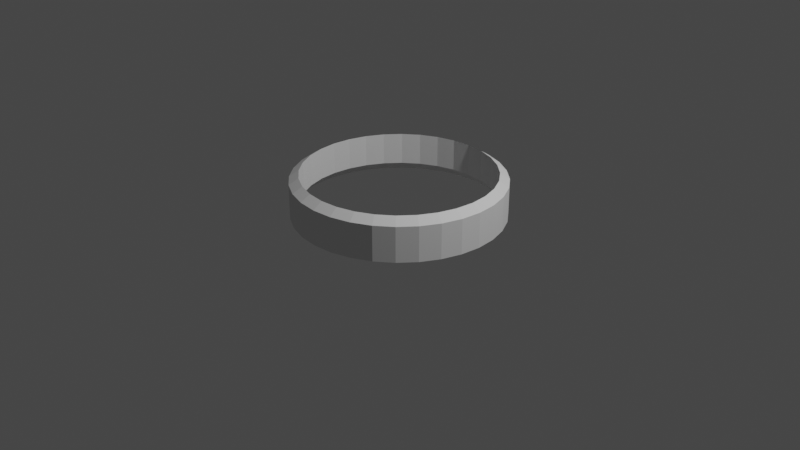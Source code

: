 # Source: portal.blend  (saved by Blender 2.91.10; exported with 4.5.12 LTS)
import bpy
from mathutils import Matrix  # noqa: F401  (used for matrix-valued properties, if any)

bpy.ops.wm.read_factory_settings(use_empty=True)
scene = bpy.context.scene
scene.name = 'Scene'

# ---- collections
col_collection = bpy.data.collections.new('Collection'); scene.collection.children.link(col_collection)

# ---- world
world_world = bpy.data.worlds.new('World'); scene.world = world_world
world_world.use_nodes = True; world_world.node_tree.nodes.clear()
_N = world_world.node_tree.nodes; _L = world_world.node_tree.links
n0 = _N.new('ShaderNodeOutputWorld'); n0.name = 'World Output'; n0.location = (300, 300)
n1 = _N.new('ShaderNodeBackground'); n1.name = 'Background'; n1.location = (10, 300)
n1.inputs[0].default_value = (0.05088, 0.05088, 0.05088, 1.0)
_L.new(n1.outputs[0], n0.inputs[0])
n0.is_active_output = True
world_world.color = (0.05088, 0.05088, 0.05088)
world_world.use_sun_shadow = False
world_world.sun_shadow_jitter_overblur = 0.0

# ---- cameras
cam_camera = bpy.data.cameras.new('Camera')
cam_camera.clip_end = 100.0
cam_camera.ortho_scale = 7.314

# ---- lights
light_light = bpy.data.lights.new('Light', 'POINT')
light_light.transmission_factor = 0.0
light_light.energy = 1000.0
light_light.shadow_soft_size = 0.1
light_light.shadow_maximum_resolution = 0.006
light_light.use_absolute_resolution = True

# ---- meshes
me_cylinder = bpy.data.meshes.new('Cylinder')
me_cylinder.from_pydata([(0.0, 1.0, -1.0), (0.0, 1.0, -0.6643), (0.1951, 0.9808, -1.0), (0.1951, 0.9808, -0.6643), (0.3827, 0.9239, -1.0), (0.3827, 0.9239, -0.6643), (0.5556, 0.8315, -1.0), (0.5556, 0.8315, -0.6643), (0.7071, 0.7071, -1.0), (0.7071, 0.7071, -0.6643), (0.8315, 0.5556, -1.0), (0.8315, 0.5556, -0.6643), (0.9239, 0.3827, -1.0), (0.9239, 0.3827, -0.6643), (0.9808, 0.1951, -1.0), (0.9808, 0.1951, -0.6643), (1.0, 7.55e-08, -1.0), (1.0, 7.55e-08, -0.6643), (0.9808, -0.1951, -1.0), (0.9808, -0.1951, -0.6643), (0.9239, -0.3827, -1.0), (0.9239, -0.3827, -0.6643), (0.8315, -0.5556, -1.0), (0.8315, -0.5556, -0.6643), (0.7071, -0.7071, -1.0), (0.7071, -0.7071, -0.6643), (0.5556, -0.8315, -1.0), (0.5556, -0.8315, -0.6643), (0.3827, -0.9239, -1.0), (0.3827, -0.9239, -0.6643), (0.1951, -0.9808, -1.0), (0.1951, -0.9808, -0.6643), (-3.258e-07, -1.0, -1.0), (-3.258e-07, -1.0, -0.6643), (-0.1951, -0.9808, -1.0), (-0.1951, -0.9808, -0.6643), (-0.3827, -0.9239, -1.0), (-0.3827, -0.9239, -0.6643), (-0.5556, -0.8315, -1.0), (-0.5556, -0.8315, -0.6643), (-0.7071, -0.7071, -1.0), (-0.7071, -0.7071, -0.6643), (-0.8315, -0.5556, -1.0), (-0.8315, -0.5556, -0.6643), (-0.9239, -0.3827, -1.0), (-0.9239, -0.3827, -0.6643), (-0.9808, -0.1951, -1.0), (-0.9808, -0.1951, -0.6643), (-1.0, 9.656e-07, -1.0), (-1.0, 9.656e-07, -0.6643), (-0.9808, 0.1951, -1.0), (-0.9808, 0.1951, -0.6643), (-0.9239, 0.3827, -1.0), (-0.9239, 0.3827, -0.6643), (-0.8315, 0.5556, -1.0), (-0.8315, 0.5556, -0.6643), (-0.7071, 0.7071, -1.0), (-0.7071, 0.7071, -0.6643), (-0.5556, 0.8315, -1.0), (-0.5556, 0.8315, -0.6643), (-0.3827, 0.9239, -1.0), (-0.3827, 0.9239, -0.6643), (-0.1951, 0.9808, -1.0), (-0.1951, 0.9808, -0.6643), (0.0, 1.1, -1.1), (0.0, 1.1, -0.7307), (0.2146, 1.079, -1.1), (0.2146, 1.079, -0.7307), (0.421, 1.016, -1.1), (0.421, 1.016, -0.7307), (0.6111, 0.9146, -1.1), (0.6111, 0.9146, -0.7307), (0.7778, 0.7778, -1.1), (0.7778, 0.7778, -0.7307), (0.9146, 0.6111, -1.1), (0.9146, 0.6111, -0.7307), (1.016, 0.421, -1.1), (1.016, 0.421, -0.7307), (1.079, 0.2146, -1.1), (1.079, 0.2146, -0.7307), (1.1, 8.305e-08, -1.1), (1.1, 8.305e-08, -0.7307), (1.079, -0.2146, -1.1), (1.079, -0.2146, -0.7307), (1.016, -0.421, -1.1), (1.016, -0.421, -0.7307), (0.9146, -0.6111, -1.1), (0.9146, -0.6111, -0.7307), (0.7778, -0.7778, -1.1), (0.7778, -0.7778, -0.7307), (0.6111, -0.9146, -1.1), (0.6111, -0.9146, -0.7307), (0.421, -1.016, -1.1), (0.421, -1.016, -0.7307), (0.2146, -1.079, -1.1), (0.2146, -1.079, -0.7307), (-3.584e-07, -1.1, -1.1), (-3.584e-07, -1.1, -0.7307), (-0.2146, -1.079, -1.1), (-0.2146, -1.079, -0.7307), (-0.421, -1.016, -1.1), (-0.421, -1.016, -0.7307), (-0.6111, -0.9146, -1.1), (-0.6111, -0.9146, -0.7307), (-0.7778, -0.7778, -1.1), (-0.7778, -0.7778, -0.7307), (-0.9146, -0.6111, -1.1), (-0.9146, -0.6111, -0.7307), (-1.016, -0.421, -1.1), (-1.016, -0.421, -0.7307), (-1.079, -0.2146, -1.1), (-1.079, -0.2146, -0.7307), (-1.1, 1.062e-06, -1.1), (-1.1, 1.062e-06, -0.7307), (-1.079, 0.2146, -1.1), (-1.079, 0.2146, -0.7307), (-1.016, 0.421, -1.1), (-1.016, 0.421, -0.7307), (-0.9146, 0.6111, -1.1), (-0.9146, 0.6111, -0.7307), (-0.7778, 0.7778, -1.1), (-0.7778, 0.7778, -0.7307), (-0.6111, 0.9146, -1.1), (-0.6111, 0.9146, -0.7307), (-0.421, 1.016, -1.1), (-0.421, 1.016, -0.7307), (-0.2146, 1.079, -1.1), (-0.2146, 1.079, -0.7307)], [], [(0, 2, 3, 1), (2, 4, 5, 3), (4, 6, 7, 5), (6, 8, 9, 7), (8, 10, 11, 9), (10, 12, 13, 11), (12, 14, 15, 13), (14, 16, 17, 15), (16, 18, 19, 17), (18, 20, 21, 19), (20, 22, 23, 21), (22, 24, 25, 23), (24, 26, 27, 25), (26, 28, 29, 27), (28, 30, 31, 29), (30, 32, 33, 31), (32, 34, 35, 33), (34, 36, 37, 35), (36, 38, 39, 37), (38, 40, 41, 39), (40, 42, 43, 41), (42, 44, 45, 43), (44, 46, 47, 45), (46, 48, 49, 47), (48, 50, 51, 49), (50, 52, 53, 51), (52, 54, 55, 53), (54, 56, 57, 55), (56, 58, 59, 57), (58, 60, 61, 59), (60, 62, 63, 61), (62, 0, 1, 63), (64, 65, 67, 66), (66, 67, 69, 68), (68, 69, 71, 70), (70, 71, 73, 72), (72, 73, 75, 74), (74, 75, 77, 76), (76, 77, 79, 78), (78, 79, 81, 80), (80, 81, 83, 82), (82, 83, 85, 84), (84, 85, 87, 86), (86, 87, 89, 88), (88, 89, 91, 90), (90, 91, 93, 92), (92, 93, 95, 94), (94, 95, 97, 96), (96, 97, 99, 98), (98, 99, 101, 100), (100, 101, 103, 102), (102, 103, 105, 104), (104, 105, 107, 106), (106, 107, 109, 108), (108, 109, 111, 110), (110, 111, 113, 112), (112, 113, 115, 114), (114, 115, 117, 116), (116, 117, 119, 118), (118, 119, 121, 120), (120, 121, 123, 122), (122, 123, 125, 124), (124, 125, 127, 126), (126, 127, 65, 64), (11, 13, 77, 75), (13, 15, 79, 77), (15, 17, 81, 79), (17, 19, 83, 81), (19, 21, 85, 83), (21, 23, 87, 85), (23, 25, 89, 87), (25, 27, 91, 89), (27, 29, 30, 93, 91), (29, 31, 95, 93), (31, 33, 97, 95), (33, 35, 99, 97), (35, 37, 101, 99), (37, 39, 103, 101), (39, 41, 105, 103), (41, 43, 107, 105), (43, 45, 109, 107), (45, 47, 111, 109), (47, 49, 113, 111), (49, 51, 115, 113), (51, 53, 117, 115), (53, 55, 119, 117), (55, 57, 121, 119), (57, 59, 123, 121), (59, 61, 125, 123), (61, 63, 127, 125), (63, 1, 65, 127), (1, 3, 67, 65), (3, 5, 69, 67), (5, 7, 71, 69), (7, 9, 73, 71), (9, 11, 75, 73), (28, 26, 90, 92), (26, 24, 88, 90), (24, 22, 86, 88), (20, 18, 82, 84), (22, 20, 84, 86), (18, 16, 80, 82), (16, 14, 78, 80), (12, 10, 74, 76), (8, 6, 70, 72), (4, 2, 66, 68), (6, 4, 68, 70), (10, 8, 72, 74), (14, 12, 76, 78), (2, 0, 64, 66), (0, 62, 126, 64), (62, 60, 124, 126), (60, 58, 122, 124), (58, 56, 120, 122), (56, 54, 118, 120), (54, 52, 116, 118), (52, 50, 114, 116), (50, 48, 112, 114), (48, 46, 110, 112), (46, 44, 108, 110), (44, 42, 106, 108), (42, 40, 104, 106), (40, 38, 102, 104), (38, 36, 100, 102), (36, 34, 98, 100), (34, 32, 96, 98), (32, 30, 94, 96), (30, 28, 92, 94), (29, 93, 30)])
_uv = me_cylinder.uv_layers.new(name='UVMap')
_uv.uv.foreach_set('vector', [1.0, 0.5, 0.9688, 0.5, 0.9688, 1.0, 1.0, 1.0, 0.9688, 0.5, 0.9375, 0.5, 0.9375, 1.0, 0.9688, 1.0, 0.9375, 0.5, 0.9062, 0.5, 0.9062, 1.0, 0.9375, 1.0, 0.9062, 0.5, 0.875, 0.5, 0.875, 1.0, 0.9062, 1.0, 0.875, 0.5, 0.8438, 0.5, 0.8438, 1.0, 0.875, 1.0, 0.8438, 0.5, 0.8125, 0.5, 0.8125, 1.0, 0.8438, 1.0, 0.8125, 0.5, 0.7812, 0.5, 0.7812, 1.0, 0.8125, 1.0, 0.7812, 0.5, 0.75, 0.5, 0.75, 1.0, 0.7812, 1.0, 0.75, 0.5, 0.7188, 0.5, 0.7188, 1.0, 0.75, 1.0, 0.7188, 0.5, 0.6875, 0.5, 0.6875, 1.0, 0.7188, 1.0, 0.6875, 0.5, 0.6562, 0.5, 0.6562, 1.0, 0.6875, 1.0, 0.6562, 0.5, 0.625, 0.5, 0.625, 1.0, 0.6562, 1.0, 0.625, 0.5, 0.5938, 0.5, 0.5938, 1.0, 0.625, 1.0, 0.5938, 0.5, 0.5625, 0.5, 0.5625, 1.0, 0.5938, 1.0, 0.5625, 0.5, 0.5312, 0.5, 0.5312, 1.0, 0.5625, 1.0, 0.5312, 0.5, 0.5, 0.5, 0.5, 1.0, 0.5312, 1.0, 0.5, 0.5, 0.4688, 0.5, 0.4688, 1.0, 0.5, 1.0, 0.4688, 0.5, 0.4375, 0.5, 0.4375, 1.0, 0.4688, 1.0, 0.4375, 0.5, 0.4062, 0.5, 0.4062, 1.0, 0.4375, 1.0, 0.4062, 0.5, 0.375, 0.5, 0.375, 1.0, 0.4062, 1.0, 0.375, 0.5, 0.3438, 0.5, 0.3438, 1.0, 0.375, 1.0, 0.3438, 0.5, 0.3125, 0.5, 0.3125, 1.0, 0.3438, 1.0, 0.3125, 0.5, 0.2812, 0.5, 0.2812, 1.0, 0.3125, 1.0, 0.2812, 0.5, 0.25, 0.5, 0.25, 1.0, 0.2812, 1.0, 0.25, 0.5, 0.2188, 0.5, 0.2188, 1.0, 0.25, 1.0, 0.2188, 0.5, 0.1875, 0.5, 0.1875, 1.0, 0.2188, 1.0, 0.1875, 0.5, 0.1562, 0.5, 0.1562, 1.0, 0.1875, 1.0, 0.1562, 0.5, 0.125, 0.5, 0.125, 1.0, 0.1562, 1.0, 0.125, 0.5, 0.09375, 0.5, 0.09375, 1.0, 0.125, 1.0, 0.09375, 0.5, 0.0625, 0.5, 0.0625, 1.0, 0.09375, 1.0, 0.0625, 0.5, 0.03125, 0.5, 0.03125, 1.0, 0.0625, 1.0, 0.03125, 0.5, 0.0, 0.5, 0.0, 1.0, 0.03125, 1.0, 1.0, 0.5, 1.0, 1.0, 0.9688, 1.0, 0.9688, 0.5, 0.9688, 0.5, 0.9688, 1.0, 0.9375, 1.0, 0.9375, 0.5, 0.9375, 0.5, 0.9375, 1.0, 0.9062, 1.0, 0.9062, 0.5, 0.9062, 0.5, 0.9062, 1.0, 0.875, 1.0, 0.875, 0.5, 0.875, 0.5, 0.875, 1.0, 0.8438, 1.0, 0.8438, 0.5, 0.8438, 0.5, 0.8438, 1.0, 0.8125, 1.0, 0.8125, 0.5, 0.8125, 0.5, 0.8125, 1.0, 0.7812, 1.0, 0.7812, 0.5, 0.7812, 0.5, 0.7812, 1.0, 0.75, 1.0, 0.75, 0.5, 0.75, 0.5, 0.75, 1.0, 0.7188, 1.0, 0.7188, 0.5, 0.7188, 0.5, 0.7188, 1.0, 0.6875, 1.0, 0.6875, 0.5, 0.6875, 0.5, 0.6875, 1.0, 0.6562, 1.0, 0.6562, 0.5, 0.6562, 0.5, 0.6562, 1.0, 0.625, 1.0, 0.625, 0.5, 0.625, 0.5, 0.625, 1.0, 0.5938, 1.0, 0.5938, 0.5, 0.5938, 0.5, 0.5938, 1.0, 0.5625, 1.0, 0.5625, 0.5, 0.5625, 0.5, 0.5625, 1.0, 0.5312, 1.0, 0.5312, 0.5, 0.5312, 0.5, 0.5312, 1.0, 0.5, 1.0, 0.5, 0.5, 0.5, 0.5, 0.5, 1.0, 0.4688, 1.0, 0.4688, 0.5, 0.4688, 0.5, 0.4688, 1.0, 0.4375, 1.0, 0.4375, 0.5, 0.4375, 0.5, 0.4375, 1.0, 0.4062, 1.0, 0.4062, 0.5, 0.4062, 0.5, 0.4062, 1.0, 0.375, 1.0, 0.375, 0.5, 0.375, 0.5, 0.375, 1.0, 0.3438, 1.0, 0.3438, 0.5, 0.3438, 0.5, 0.3438, 1.0, 0.3125, 1.0, 0.3125, 0.5, 0.3125, 0.5, 0.3125, 1.0, 0.2812, 1.0, 0.2812, 0.5, 0.2812, 0.5, 0.2812, 1.0, 0.25, 1.0, 0.25, 0.5, 0.25, 0.5, 0.25, 1.0, 0.2188, 1.0, 0.2188, 0.5, 0.2188, 0.5, 0.2188, 1.0, 0.1875, 1.0, 0.1875, 0.5, 0.1875, 0.5, 0.1875, 1.0, 0.1562, 1.0, 0.1562, 0.5, 0.1562, 0.5, 0.1562, 1.0, 0.125, 1.0, 0.125, 0.5, 0.125, 0.5, 0.125, 1.0, 0.09375, 1.0, 0.09375, 0.5, 0.09375, 0.5, 0.09375, 1.0, 0.0625, 1.0, 0.0625, 0.5, 0.0625, 0.5, 0.0625, 1.0, 0.03125, 1.0, 0.03125, 0.5, 0.03125, 0.5, 0.03125, 1.0, 0.0, 1.0, 0.0, 0.5, 0.8438, 1.0, 0.8125, 1.0, 0.8125, 1.0, 0.8438, 1.0, 0.8125, 1.0, 0.7812, 1.0, 0.7812, 1.0, 0.8125, 1.0, 0.7812, 1.0, 0.75, 1.0, 0.75, 1.0, 0.7812, 1.0, 0.75, 1.0, 0.7188, 1.0, 0.7188, 1.0, 0.75, 1.0, 0.7188, 1.0, 0.6875, 1.0, 0.6875, 1.0, 0.7188, 1.0, 0.6875, 1.0, 0.6562, 1.0, 0.6562, 1.0, 0.6875, 1.0, 0.6562, 1.0, 0.625, 1.0, 0.625, 1.0, 0.6562, 1.0, 0.625, 1.0, 0.5938, 1.0, 0.5938, 1.0, 0.625, 1.0, 0.5938, 1.0, 0.5625, 1.0, 0.0, 0.0, 0.5625, 1.0, 0.5938, 1.0, 0.5625, 1.0, 0.5312, 1.0, 0.5312, 1.0, 0.5625, 1.0, 0.5312, 1.0, 0.5, 1.0, 0.5, 1.0, 0.5312, 1.0, 0.5, 1.0, 0.4688, 1.0, 0.4688, 1.0, 0.5, 1.0, 0.4688, 1.0, 0.4375, 1.0, 0.4375, 1.0, 0.4688, 1.0, 0.4375, 1.0, 0.4062, 1.0, 0.4062, 1.0, 0.4375, 1.0, 0.4062, 1.0, 0.375, 1.0, 0.375, 1.0, 0.4062, 1.0, 0.375, 1.0, 0.3438, 1.0, 0.3438, 1.0, 0.375, 1.0, 0.3438, 1.0, 0.3125, 1.0, 0.3125, 1.0, 0.3438, 1.0, 0.3125, 1.0, 0.2812, 1.0, 0.2812, 1.0, 0.3125, 1.0, 0.2812, 1.0, 0.25, 1.0, 0.25, 1.0, 0.2812, 1.0, 0.25, 1.0, 0.2188, 1.0, 0.2188, 1.0, 0.25, 1.0, 0.2188, 1.0, 0.1875, 1.0, 0.1875, 1.0, 0.2188, 1.0, 0.1875, 1.0, 0.1562, 1.0, 0.1562, 1.0, 0.1875, 1.0, 0.1562, 1.0, 0.125, 1.0, 0.125, 1.0, 0.1562, 1.0, 0.125, 1.0, 0.09375, 1.0, 0.09375, 1.0, 0.125, 1.0, 0.09375, 1.0, 0.0625, 1.0, 0.0625, 1.0, 0.09375, 1.0, 0.0625, 1.0, 0.03125, 1.0, 0.03125, 1.0, 0.0625, 1.0, 0.03125, 1.0, 0.0, 1.0, 0.0, 1.0, 0.03125, 1.0, 0.0, 1.0, 0.9688, 1.0, 0.9688, 1.0, 0.0, 1.0, 0.9688, 1.0, 0.9375, 1.0, 0.9375, 1.0, 0.9688, 1.0, 0.9375, 1.0, 0.9062, 1.0, 0.9062, 1.0, 0.9375, 1.0, 0.9062, 1.0, 0.875, 1.0, 0.875, 1.0, 0.9062, 1.0, 0.875, 1.0, 0.8438, 1.0, 0.8438, 1.0, 0.875, 1.0, 0.5625, 0.5, 0.5938, 0.5, 0.5938, 0.5, 0.5625, 0.5, 0.5938, 0.5, 0.625, 0.5, 0.625, 0.5, 0.5938, 0.5, 0.625, 0.5, 0.6562, 0.5, 0.6562, 0.5, 0.625, 0.5, 0.6875, 0.5, 0.7188, 0.5, 0.7188, 0.5, 0.6875, 0.5, 0.6562, 0.5, 0.6875, 0.5, 0.6875, 0.5, 0.6562, 0.5, 0.7188, 0.5, 0.75, 0.5, 0.75, 0.5, 0.7188, 0.5, 0.75, 0.5, 0.7812, 0.5, 0.7812, 0.5, 0.75, 0.5, 0.8125, 0.5, 0.8438, 0.5, 0.8438, 0.5, 0.8125, 0.5, 0.875, 0.5, 0.9062, 0.5, 0.9062, 0.5, 0.875, 0.5, 0.9375, 0.5, 0.9688, 0.5, 0.9688, 0.5, 0.9375, 0.5, 0.9062, 0.5, 0.9375, 0.5, 0.9375, 0.5, 0.9062, 0.5, 0.8438, 0.5, 0.875, 0.5, 0.875, 0.5, 0.8438, 0.5, 0.7812, 0.5, 0.8125, 0.5, 0.8125, 0.5, 0.7812, 0.5, 0.9688, 0.5, 1.0, 0.5, 1.0, 0.5, 0.9688, 0.5, 1.0, 0.5, 0.03125, 0.5, 0.03125, 0.5, 1.0, 0.5, 0.03125, 0.5, 0.0625, 0.5, 0.0625, 0.5, 0.03125, 0.5, 0.0625, 0.5, 0.09375, 0.5, 0.09375, 0.5, 0.0625, 0.5, 0.09375, 0.5, 0.125, 0.5, 0.125, 0.5, 0.09375, 0.5, 0.125, 0.5, 0.1562, 0.5, 0.1562, 0.5, 0.125, 0.5, 0.1562, 0.5, 0.1875, 0.5, 0.1875, 0.5, 0.1562, 0.5, 0.1875, 0.5, 0.2188, 0.5, 0.2188, 0.5, 0.1875, 0.5, 0.2188, 0.5, 0.25, 0.5, 0.25, 0.5, 0.2188, 0.5, 0.25, 0.5, 0.2812, 0.5, 0.2812, 0.5, 0.25, 0.5, 0.2812, 0.5, 0.3125, 0.5, 0.3125, 0.5, 0.2812, 0.5, 0.3125, 0.5, 0.3438, 0.5, 0.3438, 0.5, 0.3125, 0.5, 0.3438, 0.5, 0.375, 0.5, 0.375, 0.5, 0.3438, 0.5, 0.375, 0.5, 0.4062, 0.5, 0.4062, 0.5, 0.375, 0.5, 0.4062, 0.5, 0.4375, 0.5, 0.4375, 0.5, 0.4062, 0.5, 0.4375, 0.5, 0.4688, 0.5, 0.4688, 0.5, 0.4375, 0.5, 0.4688, 0.5, 0.5, 0.5, 0.5, 0.5, 0.4688, 0.5, 0.5, 0.5, 0.5312, 0.5, 0.5312, 0.5, 0.5, 0.5, 0.5312, 0.5, 0.5625, 0.5, 0.5625, 0.5, 0.5312, 0.5, 0.5625, 1.0, 0.5625, 1.0, 0.0, 0.0])
me_cylinder.use_remesh_fix_poles = True
me_cylinder.use_remesh_preserve_attributes = False
me_cylinder.use_mirror_vertex_groups = False
me_cylinder.update()

# ---- objects
ob_light = bpy.data.objects.new('Light', light_light)
ob_camera = bpy.data.objects.new('Camera', cam_camera)
ob_cylinder = bpy.data.objects.new('Cylinder', me_cylinder)

# ---- transforms, parenting, visibility, modifiers, constraints
ob_light.location = (4.076, 1.005, 5.904)
ob_light.rotation_euler = (0.6503, 0.05522, 1.866)
ob_light.lock_rotations_4d = False
ob_light.empty_display_type = 'ARROWS'
ob_light.color = (0.0, 0.0, 0.0, 0.0)
ob_light.lineart.crease_threshold = 0.0
ob_camera.location = (7.359, -6.926, 4.958)
ob_camera.rotation_euler = (1.109, 0.0, 0.8149)
ob_camera.lock_rotations_4d = False
ob_camera.empty_display_type = 'ARROWS'
ob_camera.color = (0.0, 0.0, 0.0, 0.0)
ob_camera.display_type = 'WIRE'
ob_camera.lineart.crease_threshold = 0.0
ob_cylinder.location = (0.0, 0.0, 1.186)
ob_cylinder.lineart.crease_threshold = 0.0

# ---- collection membership
col_collection.objects.link(ob_light)
col_collection.objects.link(ob_camera)
col_collection.objects.link(ob_cylinder)

# ---- scene / render settings (as saved in the file)
scene.camera = ob_camera
scene.frame_start = 1; scene.frame_end = 250; scene.frame_set(1)
scene.render.engine = 'BLENDER_EEVEE_NEXT'
scene.cycles.use_denoising = False
scene.cycles.samples = 128
scene.cycles.sampling_pattern = 'TABULATED_SOBOL'
scene.cycles.use_adaptive_sampling = False
scene.cycles.use_light_tree = False
scene.view_settings.view_transform = 'Filmic'
bpy.context.view_layer.update()
